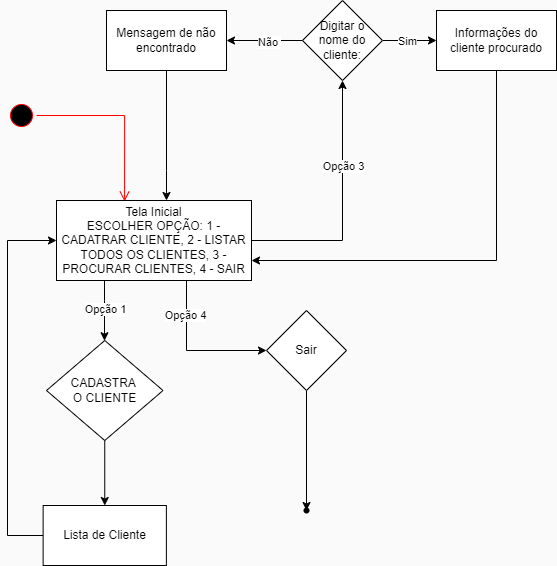

The diagram above was exported from draw.io. Its source (the exported page's mxGraphModel, read from the mxfile embedded in the PNG):
<mxGraphModel dx="880" dy="468" grid="1" gridSize="10" guides="1" tooltips="1" connect="1" arrows="1" fold="1" page="1" pageScale="1" pageWidth="827" pageHeight="1169" background="#FAFAFA" math="0" shadow="0">
  <root>
    <mxCell id="0" />
    <mxCell id="1" parent="0" />
    <mxCell id="PXToj6RBs2NjbucuIWRa-1" value="" style="ellipse;html=1;shape=startState;fillColor=#000000;strokeColor=#ff0000;" vertex="1" parent="1">
      <mxGeometry x="20" y="180" width="30" height="30" as="geometry" />
    </mxCell>
    <mxCell id="PXToj6RBs2NjbucuIWRa-2" value="" style="edgeStyle=orthogonalEdgeStyle;html=1;verticalAlign=bottom;endArrow=open;endSize=8;strokeColor=#ff0000;rounded=0;entryX=0.349;entryY=0.013;entryDx=0;entryDy=0;entryPerimeter=0;" edge="1" source="PXToj6RBs2NjbucuIWRa-1" parent="1" target="PXToj6RBs2NjbucuIWRa-4">
      <mxGeometry relative="1" as="geometry">
        <mxPoint x="135" y="280" as="targetPoint" />
      </mxGeometry>
    </mxCell>
    <mxCell id="PXToj6RBs2NjbucuIWRa-52" value="" style="edgeStyle=orthogonalEdgeStyle;rounded=0;orthogonalLoop=1;jettySize=auto;html=1;entryX=0.5;entryY=1;entryDx=0;entryDy=0;" edge="1" parent="1" source="PXToj6RBs2NjbucuIWRa-4" target="PXToj6RBs2NjbucuIWRa-15">
      <mxGeometry relative="1" as="geometry">
        <mxPoint x="370" y="320" as="targetPoint" />
      </mxGeometry>
    </mxCell>
    <mxCell id="PXToj6RBs2NjbucuIWRa-53" value="Opção 3" style="edgeLabel;html=1;align=center;verticalAlign=middle;resizable=0;points=[];" vertex="1" connectable="0" parent="PXToj6RBs2NjbucuIWRa-52">
      <mxGeometry x="0.3227" relative="1" as="geometry">
        <mxPoint as="offset" />
      </mxGeometry>
    </mxCell>
    <mxCell id="PXToj6RBs2NjbucuIWRa-54" value="" style="edgeStyle=orthogonalEdgeStyle;rounded=0;orthogonalLoop=1;jettySize=auto;html=1;" edge="1" parent="1" source="PXToj6RBs2NjbucuIWRa-4" target="PXToj6RBs2NjbucuIWRa-9">
      <mxGeometry relative="1" as="geometry">
        <Array as="points">
          <mxPoint x="118" y="380" />
          <mxPoint x="118" y="380" />
        </Array>
      </mxGeometry>
    </mxCell>
    <mxCell id="PXToj6RBs2NjbucuIWRa-57" value="Opção 1" style="edgeLabel;html=1;align=center;verticalAlign=middle;resizable=0;points=[];" vertex="1" connectable="0" parent="PXToj6RBs2NjbucuIWRa-54">
      <mxGeometry x="-0.0695" y="1" relative="1" as="geometry">
        <mxPoint x="-1" as="offset" />
      </mxGeometry>
    </mxCell>
    <mxCell id="PXToj6RBs2NjbucuIWRa-66" value="" style="edgeStyle=orthogonalEdgeStyle;rounded=0;orthogonalLoop=1;jettySize=auto;html=1;" edge="1" parent="1" source="PXToj6RBs2NjbucuIWRa-4" target="PXToj6RBs2NjbucuIWRa-61">
      <mxGeometry relative="1" as="geometry">
        <Array as="points">
          <mxPoint x="200" y="430" />
        </Array>
      </mxGeometry>
    </mxCell>
    <mxCell id="PXToj6RBs2NjbucuIWRa-67" value="Opção 4" style="edgeLabel;html=1;align=center;verticalAlign=middle;resizable=0;points=[];" vertex="1" connectable="0" parent="PXToj6RBs2NjbucuIWRa-66">
      <mxGeometry x="-0.5467" y="-2" relative="1" as="geometry">
        <mxPoint as="offset" />
      </mxGeometry>
    </mxCell>
    <mxCell id="PXToj6RBs2NjbucuIWRa-4" value="Tela Inicial&lt;br&gt;ESCOLHER OPÇÃO: 1 - CADATRAR CLIENTE, 2 - LISTAR TODOS OS CLIENTES, 3 - PROCURAR CLIENTES, 4 - SAIR" style="rounded=0;whiteSpace=wrap;html=1;" vertex="1" parent="1">
      <mxGeometry x="70" y="280" width="195" height="80" as="geometry" />
    </mxCell>
    <mxCell id="PXToj6RBs2NjbucuIWRa-22" value="" style="edgeStyle=orthogonalEdgeStyle;rounded=0;orthogonalLoop=1;jettySize=auto;html=1;" edge="1" parent="1" source="PXToj6RBs2NjbucuIWRa-9" target="PXToj6RBs2NjbucuIWRa-21">
      <mxGeometry relative="1" as="geometry" />
    </mxCell>
    <mxCell id="PXToj6RBs2NjbucuIWRa-9" value="CADASTRA&amp;nbsp;&lt;br&gt;O CLIENTE" style="rhombus;whiteSpace=wrap;html=1;rounded=0;" vertex="1" parent="1">
      <mxGeometry x="60" y="420" width="116.5" height="100" as="geometry" />
    </mxCell>
    <mxCell id="PXToj6RBs2NjbucuIWRa-27" value="" style="edgeStyle=orthogonalEdgeStyle;rounded=0;orthogonalLoop=1;jettySize=auto;html=1;" edge="1" parent="1" source="PXToj6RBs2NjbucuIWRa-15" target="PXToj6RBs2NjbucuIWRa-26">
      <mxGeometry relative="1" as="geometry" />
    </mxCell>
    <mxCell id="PXToj6RBs2NjbucuIWRa-28" value="Sim" style="edgeLabel;html=1;align=center;verticalAlign=middle;resizable=0;points=[];" vertex="1" connectable="0" parent="PXToj6RBs2NjbucuIWRa-27">
      <mxGeometry x="-0.1111" relative="1" as="geometry">
        <mxPoint as="offset" />
      </mxGeometry>
    </mxCell>
    <mxCell id="PXToj6RBs2NjbucuIWRa-30" value="" style="edgeStyle=orthogonalEdgeStyle;rounded=0;orthogonalLoop=1;jettySize=auto;html=1;" edge="1" parent="1" source="PXToj6RBs2NjbucuIWRa-15" target="PXToj6RBs2NjbucuIWRa-29">
      <mxGeometry relative="1" as="geometry" />
    </mxCell>
    <mxCell id="PXToj6RBs2NjbucuIWRa-31" value="Não&amp;nbsp;" style="edgeLabel;html=1;align=center;verticalAlign=middle;resizable=0;points=[];" vertex="1" connectable="0" parent="PXToj6RBs2NjbucuIWRa-30">
      <mxGeometry x="-0.0667" y="1" relative="1" as="geometry">
        <mxPoint x="1" as="offset" />
      </mxGeometry>
    </mxCell>
    <mxCell id="PXToj6RBs2NjbucuIWRa-15" value="Digitar o nome do cliente:" style="rhombus;whiteSpace=wrap;html=1;rounded=0;" vertex="1" parent="1">
      <mxGeometry x="316" y="80" width="80" height="80" as="geometry" />
    </mxCell>
    <mxCell id="PXToj6RBs2NjbucuIWRa-59" value="" style="edgeStyle=orthogonalEdgeStyle;rounded=0;orthogonalLoop=1;jettySize=auto;html=1;entryX=0;entryY=0.5;entryDx=0;entryDy=0;" edge="1" parent="1" source="PXToj6RBs2NjbucuIWRa-21" target="PXToj6RBs2NjbucuIWRa-4">
      <mxGeometry relative="1" as="geometry">
        <mxPoint x="20" y="330" as="targetPoint" />
        <Array as="points">
          <mxPoint x="21" y="615" />
          <mxPoint x="21" y="320" />
        </Array>
      </mxGeometry>
    </mxCell>
    <mxCell id="PXToj6RBs2NjbucuIWRa-21" value="Lista de Cliente" style="whiteSpace=wrap;html=1;rounded=0;" vertex="1" parent="1">
      <mxGeometry x="56.63" y="585" width="123.25" height="60" as="geometry" />
    </mxCell>
    <mxCell id="PXToj6RBs2NjbucuIWRa-50" value="" style="edgeStyle=orthogonalEdgeStyle;rounded=0;orthogonalLoop=1;jettySize=auto;html=1;entryX=1;entryY=0.75;entryDx=0;entryDy=0;" edge="1" parent="1" source="PXToj6RBs2NjbucuIWRa-26" target="PXToj6RBs2NjbucuIWRa-4">
      <mxGeometry relative="1" as="geometry">
        <mxPoint x="553" y="350" as="targetPoint" />
        <Array as="points">
          <mxPoint x="510" y="340" />
        </Array>
      </mxGeometry>
    </mxCell>
    <mxCell id="PXToj6RBs2NjbucuIWRa-26" value="Informações do cliente procurado" style="whiteSpace=wrap;html=1;rounded=0;" vertex="1" parent="1">
      <mxGeometry x="450" y="90" width="120" height="60" as="geometry" />
    </mxCell>
    <mxCell id="PXToj6RBs2NjbucuIWRa-43" value="" style="edgeStyle=orthogonalEdgeStyle;rounded=0;orthogonalLoop=1;jettySize=auto;html=1;" edge="1" parent="1" source="PXToj6RBs2NjbucuIWRa-29" target="PXToj6RBs2NjbucuIWRa-4">
      <mxGeometry relative="1" as="geometry">
        <mxPoint x="180" y="230" as="targetPoint" />
        <Array as="points">
          <mxPoint x="180" y="250" />
          <mxPoint x="180" y="250" />
        </Array>
      </mxGeometry>
    </mxCell>
    <mxCell id="PXToj6RBs2NjbucuIWRa-29" value="Mensagem de não encontrado" style="whiteSpace=wrap;html=1;rounded=0;" vertex="1" parent="1">
      <mxGeometry x="120" y="90" width="120" height="60" as="geometry" />
    </mxCell>
    <mxCell id="PXToj6RBs2NjbucuIWRa-63" value="" style="edgeStyle=orthogonalEdgeStyle;rounded=0;orthogonalLoop=1;jettySize=auto;html=1;" edge="1" parent="1" source="PXToj6RBs2NjbucuIWRa-61" target="PXToj6RBs2NjbucuIWRa-62">
      <mxGeometry relative="1" as="geometry" />
    </mxCell>
    <mxCell id="PXToj6RBs2NjbucuIWRa-61" value="Sair" style="rhombus;whiteSpace=wrap;html=1;" vertex="1" parent="1">
      <mxGeometry x="280" y="390" width="80" height="80" as="geometry" />
    </mxCell>
    <mxCell id="PXToj6RBs2NjbucuIWRa-62" value="" style="shape=waypoint;sketch=0;size=6;pointerEvents=1;points=[];fillColor=default;resizable=0;rotatable=0;perimeter=centerPerimeter;snapToPoint=1;" vertex="1" parent="1">
      <mxGeometry x="310" y="580" width="20" height="20" as="geometry" />
    </mxCell>
  </root>
</mxGraphModel>